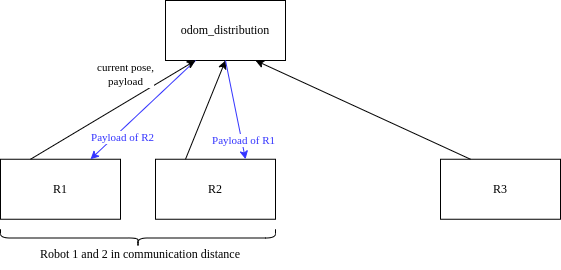

The diagram above was exported from draw.io. Its source (the exported page's mxGraphModel, read from the mxfile embedded in the PNG):
<mxGraphModel dx="1422" dy="905" grid="1" gridSize="10" guides="1" tooltips="1" connect="1" arrows="1" fold="1" page="1" pageScale="1" pageWidth="850" pageHeight="1100" math="0" shadow="0">
  <root>
    <mxCell id="0" />
    <mxCell id="1" parent="0" />
    <mxCell id="itqAyNcfmvaUC9LR14CE-1" value="odom_distribution" style="rounded=0;whiteSpace=wrap;html=1;fontFamily=Comptuer Modern;fontSource=http%3A%2F%2Fmirrors.ctan.org%2Ffonts%2Fcm-unicode%2Ffonts%2Fotf%2Fcmunbxo.otf;" parent="1" vertex="1">
      <mxGeometry x="365" y="120" width="120" height="60" as="geometry" />
    </mxCell>
    <mxCell id="itqAyNcfmvaUC9LR14CE-2" value="&lt;font data-font-src=&quot;http://mirrors.ctan.org/fonts/cm-unicode/fonts/otf/cmunbxo.otf&quot; face=&quot;Comptuer Modern&quot;&gt;R1&lt;/font&gt;" style="rounded=0;whiteSpace=wrap;html=1;" parent="1" vertex="1">
      <mxGeometry x="200" y="278.75" width="120" height="60" as="geometry" />
    </mxCell>
    <mxCell id="itqAyNcfmvaUC9LR14CE-3" value="&lt;font data-font-src=&quot;http://mirrors.ctan.org/fonts/cm-unicode/fonts/otf/cmunbxo.otf&quot; face=&quot;Comptuer Modern&quot;&gt;R2&lt;/font&gt;" style="rounded=0;whiteSpace=wrap;html=1;" parent="1" vertex="1">
      <mxGeometry x="355" y="278.75" width="120" height="60" as="geometry" />
    </mxCell>
    <mxCell id="itqAyNcfmvaUC9LR14CE-4" value="&lt;font face=&quot;Comptuer Modern&quot;&gt;R3&lt;/font&gt;" style="rounded=0;whiteSpace=wrap;html=1;" parent="1" vertex="1">
      <mxGeometry x="640" y="278.75" width="120" height="60" as="geometry" />
    </mxCell>
    <mxCell id="itqAyNcfmvaUC9LR14CE-8" value="" style="endArrow=classic;html=1;rounded=0;fontFamily=Comptuer Modern;fontSource=http%3A%2F%2Fmirrors.ctan.org%2Ffonts%2Fcm-unicode%2Ffonts%2Fotf%2Fcmunbxo.otf;exitX=0.25;exitY=0;exitDx=0;exitDy=0;entryX=0.5;entryY=1;entryDx=0;entryDy=0;" parent="1" source="itqAyNcfmvaUC9LR14CE-3" target="itqAyNcfmvaUC9LR14CE-1" edge="1">
      <mxGeometry width="50" height="50" relative="1" as="geometry">
        <mxPoint x="390" y="390" as="sourcePoint" />
        <mxPoint x="480" y="220" as="targetPoint" />
      </mxGeometry>
    </mxCell>
    <mxCell id="itqAyNcfmvaUC9LR14CE-9" value="" style="endArrow=classic;html=1;rounded=0;fontFamily=Comptuer Modern;fontSource=http%3A%2F%2Fmirrors.ctan.org%2Ffonts%2Fcm-unicode%2Ffonts%2Fotf%2Fcmunbxo.otf;exitX=0.25;exitY=0;exitDx=0;exitDy=0;entryX=0.75;entryY=1;entryDx=0;entryDy=0;" parent="1" source="itqAyNcfmvaUC9LR14CE-4" target="itqAyNcfmvaUC9LR14CE-1" edge="1">
      <mxGeometry width="50" height="50" relative="1" as="geometry">
        <mxPoint x="390" y="390" as="sourcePoint" />
        <mxPoint x="440" y="340" as="targetPoint" />
      </mxGeometry>
    </mxCell>
    <mxCell id="itqAyNcfmvaUC9LR14CE-11" value="" style="endArrow=classic;html=1;rounded=0;fontFamily=Comptuer Modern;fontSource=http%3A%2F%2Fmirrors.ctan.org%2Ffonts%2Fcm-unicode%2Ffonts%2Fotf%2Fcmunbxo.otf;exitX=0.5;exitY=1;exitDx=0;exitDy=0;entryX=0.75;entryY=0;entryDx=0;entryDy=0;strokeColor=#3333FF;" parent="1" source="itqAyNcfmvaUC9LR14CE-1" target="itqAyNcfmvaUC9LR14CE-3" edge="1">
      <mxGeometry width="50" height="50" relative="1" as="geometry">
        <mxPoint x="390" y="380" as="sourcePoint" />
        <mxPoint x="440" y="330" as="targetPoint" />
      </mxGeometry>
    </mxCell>
    <mxCell id="itqAyNcfmvaUC9LR14CE-16" value="&lt;font color=&quot;#3333ff&quot;&gt;Payload of R1&lt;/font&gt;" style="edgeLabel;html=1;align=center;verticalAlign=middle;resizable=0;points=[];fontFamily=Comptuer Modern;fontColor=#000000;" parent="itqAyNcfmvaUC9LR14CE-11" vertex="1" connectable="0">
      <mxGeometry x="0.3867" y="-1" relative="1" as="geometry">
        <mxPoint x="5" y="11" as="offset" />
      </mxGeometry>
    </mxCell>
    <mxCell id="itqAyNcfmvaUC9LR14CE-12" value="Payload of R2" style="endArrow=classic;html=1;rounded=0;fontFamily=Comptuer Modern;fontSource=http%3A%2F%2Fmirrors.ctan.org%2Ffonts%2Fcm-unicode%2Ffonts%2Fotf%2Fcmunbxo.otf;exitX=0.25;exitY=1;exitDx=0;exitDy=0;entryX=0.75;entryY=0;entryDx=0;entryDy=0;fontColor=#3333FF;strokeColor=#3333FF;" parent="1" source="itqAyNcfmvaUC9LR14CE-1" target="itqAyNcfmvaUC9LR14CE-2" edge="1">
      <mxGeometry x="0.4758" y="6" width="50" height="50" relative="1" as="geometry">
        <mxPoint x="435" y="190" as="sourcePoint" />
        <mxPoint x="465" y="390" as="targetPoint" />
        <mxPoint as="offset" />
      </mxGeometry>
    </mxCell>
    <mxCell id="itqAyNcfmvaUC9LR14CE-5" value="" style="endArrow=classic;html=1;rounded=0;fontFamily=Comptuer Modern;fontSource=http%3A%2F%2Fmirrors.ctan.org%2Ffonts%2Fcm-unicode%2Ffonts%2Fotf%2Fcmunbxo.otf;exitX=0.25;exitY=0;exitDx=0;exitDy=0;entryX=0.25;entryY=1;entryDx=0;entryDy=0;" parent="1" source="itqAyNcfmvaUC9LR14CE-2" target="itqAyNcfmvaUC9LR14CE-1" edge="1">
      <mxGeometry width="50" height="50" relative="1" as="geometry">
        <mxPoint x="390" y="390" as="sourcePoint" />
        <mxPoint x="400" y="190" as="targetPoint" />
      </mxGeometry>
    </mxCell>
    <mxCell id="itqAyNcfmvaUC9LR14CE-6" value="current pose,&lt;br&gt;payload" style="edgeLabel;html=1;align=center;verticalAlign=middle;resizable=0;points=[];fontFamily=Comptuer Modern;" parent="itqAyNcfmvaUC9LR14CE-5" vertex="1" connectable="0">
      <mxGeometry x="-0.1165" y="2" relative="1" as="geometry">
        <mxPoint x="23" y="-40" as="offset" />
      </mxGeometry>
    </mxCell>
    <mxCell id="itqAyNcfmvaUC9LR14CE-14" value="" style="shape=curlyBracket;whiteSpace=wrap;html=1;rounded=1;flipH=1;fontFamily=Comptuer Modern;fontSource=http%3A%2F%2Fmirrors.ctan.org%2Ffonts%2Fcm-unicode%2Ffonts%2Fotf%2Fcmunbxo.otf;fontColor=#3333FF;rotation=90;" parent="1" vertex="1">
      <mxGeometry x="328.75" y="220" width="17.5" height="275" as="geometry" />
    </mxCell>
    <mxCell id="itqAyNcfmvaUC9LR14CE-15" value="&lt;font color=&quot;#000000&quot;&gt;Robot 1 and 2 in communication distance&lt;/font&gt;" style="text;html=1;strokeColor=none;fillColor=none;align=center;verticalAlign=middle;whiteSpace=wrap;rounded=0;fontFamily=Comptuer Modern;fontSource=http%3A%2F%2Fmirrors.ctan.org%2Ffonts%2Fcm-unicode%2Ffonts%2Fotf%2Fcmunbxo.otf;fontColor=#3333FF;" parent="1" vertex="1">
      <mxGeometry x="200" y="358.75" width="280" height="30" as="geometry" />
    </mxCell>
  </root>
</mxGraphModel>